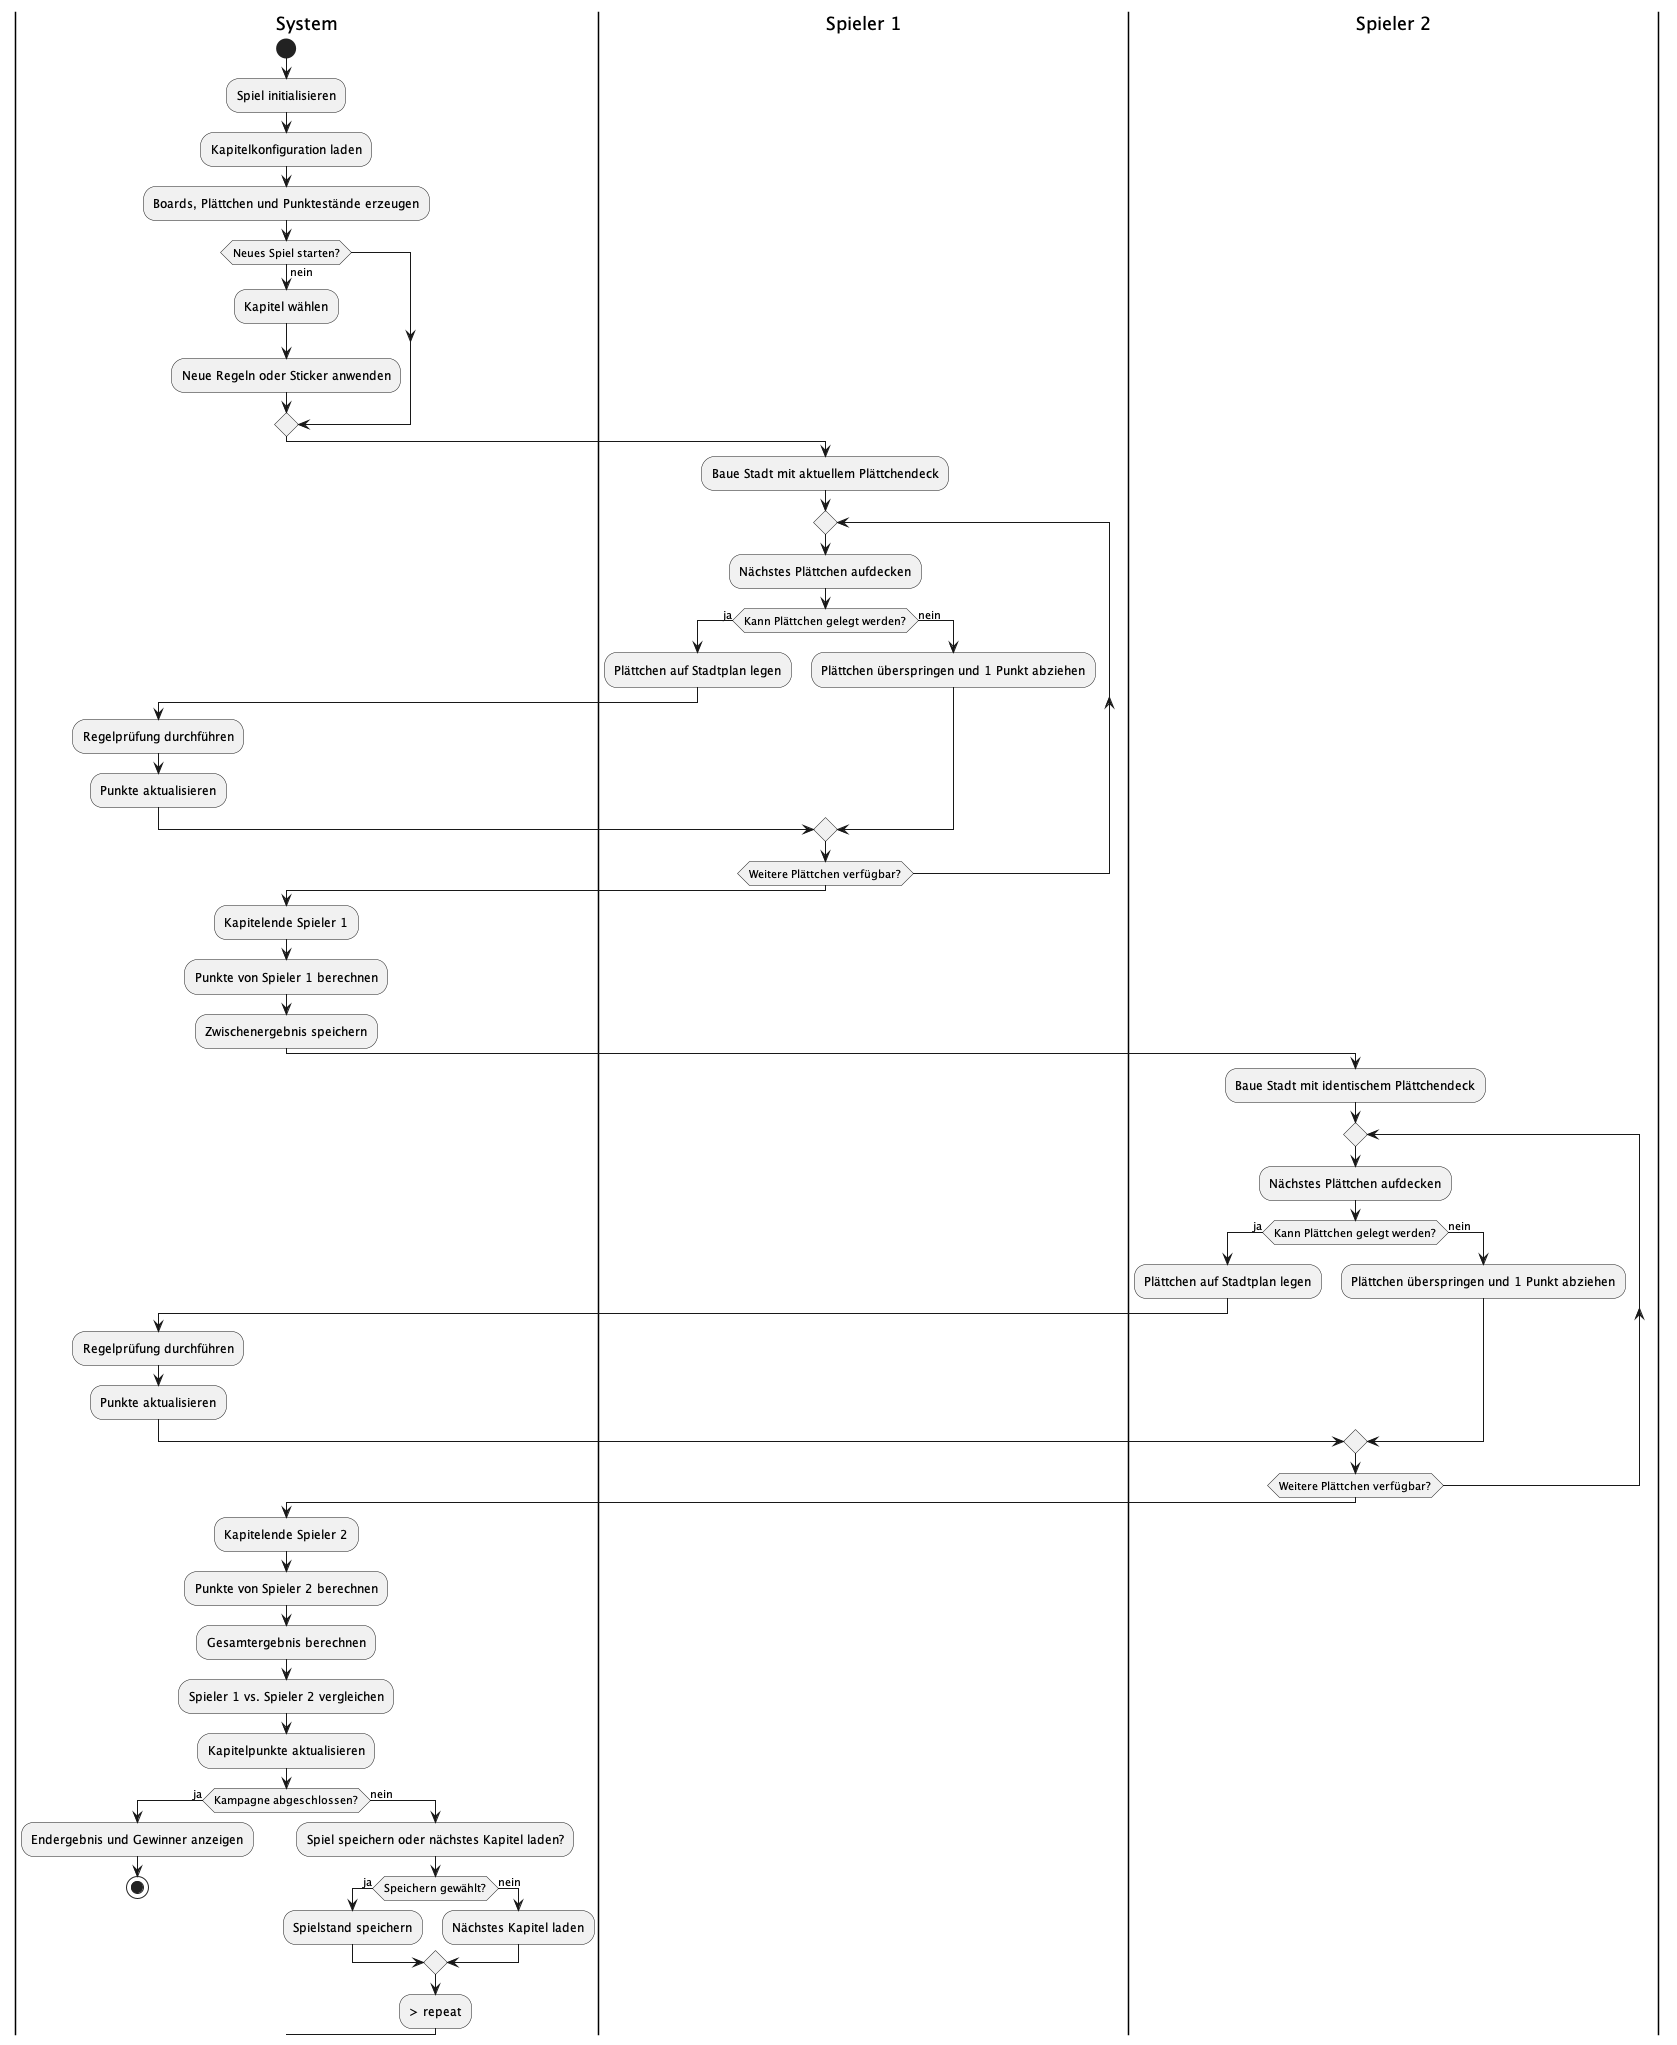

The diagram above was rendered by PlantUML. Its source (embedded in the PNG):
@startuml
|System|
start
:Spiel initialisieren;
:Kapitelkonfiguration laden;
:Boards, Plättchen und Punktestände erzeugen;

if (Neues Spiel starten?) then (nein)
  :Kapitel wählen;
  :Neue Regeln oder Sticker anwenden;
endif

' ==== Spieler 1 Phase ====
|Spieler 1|
:Baue Stadt mit aktuellem Plättchendeck;
repeat
  :Nächstes Plättchen aufdecken;
  if (Kann Plättchen gelegt werden?) then (ja)
    :Plättchen auf Stadtplan legen;
    |System|
    :Regelprüfung durchführen;
    :Punkte aktualisieren;
    |Spieler 1|
  else (nein)
    :Plättchen überspringen und 1 Punkt abziehen;
  endif
repeat while (Weitere Plättchen verfügbar?)

|System|
:Kapitelende Spieler 1;
:Punkte von Spieler 1 berechnen;
:Zwischenergebnis speichern;

' ==== Spieler 2 Phase ====
|Spieler 2|
:Baue Stadt mit identischem Plättchendeck;
repeat
  :Nächstes Plättchen aufdecken;
  if (Kann Plättchen gelegt werden?) then (ja)
    :Plättchen auf Stadtplan legen;
    |System|
    :Regelprüfung durchführen;
    :Punkte aktualisieren;
    |Spieler 2|
  else (nein)
    :Plättchen überspringen und 1 Punkt abziehen;
  endif
repeat while (Weitere Plättchen verfügbar?)

|System|
:Kapitelende Spieler 2;
:Punkte von Spieler 2 berechnen;

:Gesamtergebnis berechnen;
:Spieler 1 vs. Spieler 2 vergleichen;
:Kapitelpunkte aktualisieren;

if (Kampagne abgeschlossen?) then (ja)
  :Endergebnis und Gewinner anzeigen;
  stop
else (nein)
  :Spiel speichern oder nächstes Kapitel laden?;
  if (Speichern gewählt?) then (ja)
    :Spielstand speichern;
  else (nein)
    :Nächstes Kapitel laden;
  endif
  -> repeat
endif
@enduml